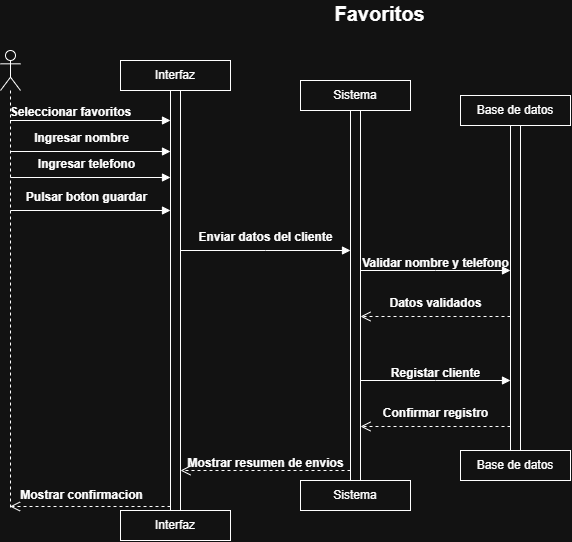

The diagram above was exported from draw.io. Its source (the exported page's mxGraphModel, read from the mxfile embedded in the PNG):
<mxGraphModel dx="1051" dy="639" grid="1" gridSize="10" guides="1" tooltips="1" connect="1" arrows="1" fold="1" page="1" pageScale="1" pageWidth="827" pageHeight="1169" math="0" shadow="0">
  <root>
    <mxCell id="0" />
    <mxCell id="1" parent="0" />
    <mxCell id="P1ZA3G9m4fdUD1CYIx95-1" parent="1" style="shape=umlLifeline;perimeter=lifelinePerimeter;whiteSpace=wrap;html=1;container=1;dropTarget=0;collapsible=0;recursiveResize=0;outlineConnect=0;portConstraint=eastwest;newEdgeStyle={&quot;edgeStyle&quot;:&quot;sequenceEdgeStyle&quot;,&quot;libavoidRouting&quot;:0,&quot;curved&quot;:0,&quot;rounded&quot;:0};participant=umlActor;" value="" vertex="1">
      <mxGeometry height="460" width="20" x="73" y="300" as="geometry" />
    </mxCell>
    <mxCell id="P1ZA3G9m4fdUD1CYIx95-2" parent="1" style="html=1;points=[[0,0,0,0,5],[0,1,0,0,-5],[1,0,0,0,5],[1,1,0,0,-5]];perimeter=orthogonalPerimeter;outlineConnect=0;targetShapes=umlLifeline;portConstraint=eastwest;newEdgeStyle={&quot;edgeStyle&quot;:&quot;sequenceEdgeStyle&quot;,&quot;libavoidRouting&quot;:0,&quot;curved&quot;:0,&quot;rounded&quot;:0};" value="" vertex="1">
      <mxGeometry height="420" width="10" x="243" y="340" as="geometry" />
    </mxCell>
    <mxCell id="P1ZA3G9m4fdUD1CYIx95-3" edge="1" parent="1" source="P1ZA3G9m4fdUD1CYIx95-1" style="html=1;verticalAlign=bottom;endArrow=block;edgeStyle=sequenceEdgeStyle;libavoidRouting=0;curved=0;rounded=0;entryX=0;entryY=0;entryDx=0;entryDy=30;" target="P1ZA3G9m4fdUD1CYIx95-2" value="">
      <mxGeometry relative="1" x="0.6675" as="geometry">
        <Array as="points">
          <mxPoint x="162.74999999999955" y="370" />
        </Array>
        <mxPoint x="263" y="425" as="sourcePoint" />
      </mxGeometry>
    </mxCell>
    <mxCell id="P1ZA3G9m4fdUD1CYIx95-4" edge="1" parent="1" source="P1ZA3G9m4fdUD1CYIx95-2" style="html=1;verticalAlign=bottom;endArrow=open;dashed=1;endSize=8;edgeStyle=sequenceEdgeStyle;libavoidRouting=0;curved=0;rounded=0;" target="P1ZA3G9m4fdUD1CYIx95-1" value="">
      <mxGeometry relative="1" x="-0.6636" as="geometry">
        <Array as="points">
          <mxPoint x="153.25000000000023" y="756" />
        </Array>
        <mxPoint x="244.25" y="1046" as="targetPoint" />
      </mxGeometry>
    </mxCell>
    <mxCell id="P1ZA3G9m4fdUD1CYIx95-5" parent="1" style="html=1;points=[[0,0,0,0,5],[0,1,0,0,-5],[1,0,0,0,5],[1,1,0,0,-5]];perimeter=orthogonalPerimeter;outlineConnect=0;targetShapes=umlLifeline;portConstraint=eastwest;newEdgeStyle={&quot;edgeStyle&quot;:&quot;sequenceEdgeStyle&quot;,&quot;libavoidRouting&quot;:0,&quot;curved&quot;:0,&quot;rounded&quot;:0};" value="" vertex="1">
      <mxGeometry height="370" width="10" x="423" y="360" as="geometry" />
    </mxCell>
    <mxCell id="P1ZA3G9m4fdUD1CYIx95-6" edge="1" parent="1" source="P1ZA3G9m4fdUD1CYIx95-2" style="html=1;verticalAlign=bottom;endArrow=block;edgeStyle=sequenceEdgeStyle;libavoidRouting=0;curved=0;rounded=0;entryX=0;entryY=0;entryDx=0;entryDy=140.00000000000443;" target="P1ZA3G9m4fdUD1CYIx95-5" value="">
      <mxGeometry relative="1" x="0.3636" as="geometry">
        <Array as="points">
          <mxPoint x="338" y="500.00000000000114" />
        </Array>
        <mxPoint x="293" y="515" as="sourcePoint" />
      </mxGeometry>
    </mxCell>
    <mxCell id="P1ZA3G9m4fdUD1CYIx95-8" parent="1" style="html=1;points=[[0,0,0,0,5],[0,1,0,0,-5],[1,0,0,0,5],[1,1,0,0,-5]];perimeter=orthogonalPerimeter;outlineConnect=0;targetShapes=umlLifeline;portConstraint=eastwest;newEdgeStyle={&quot;edgeStyle&quot;:&quot;sequenceEdgeStyle&quot;,&quot;libavoidRouting&quot;:0,&quot;curved&quot;:0,&quot;rounded&quot;:0};" value="" vertex="1">
      <mxGeometry height="325" width="10" x="583" y="375" as="geometry" />
    </mxCell>
    <mxCell id="P1ZA3G9m4fdUD1CYIx95-9" edge="1" parent="1" source="P1ZA3G9m4fdUD1CYIx95-5" style="html=1;verticalAlign=bottom;endArrow=block;edgeStyle=sequenceEdgeStyle;libavoidRouting=0;curved=0;rounded=0;entryX=0;entryY=0;entryDx=0;entryDy=145.0000000000016;" target="P1ZA3G9m4fdUD1CYIx95-8" value="">
      <mxGeometry relative="1" x="0.5333" as="geometry">
        <Array as="points">
          <mxPoint x="508" y="520" />
        </Array>
        <mxPoint x="403" y="500" as="sourcePoint" />
      </mxGeometry>
    </mxCell>
    <mxCell id="P1ZA3G9m4fdUD1CYIx95-10" parent="1" style="html=1;whiteSpace=wrap;" value="Interfaz" vertex="1">
      <mxGeometry height="30" width="110" x="193" y="310" as="geometry" />
    </mxCell>
    <mxCell id="P1ZA3G9m4fdUD1CYIx95-11" parent="1" style="html=1;whiteSpace=wrap;" value="Sistema" vertex="1">
      <mxGeometry height="30" width="110" x="373" y="330" as="geometry" />
    </mxCell>
    <mxCell id="P1ZA3G9m4fdUD1CYIx95-12" parent="1" style="html=1;whiteSpace=wrap;" value="Base de datos" vertex="1">
      <mxGeometry height="30" width="110" x="533" y="345" as="geometry" />
    </mxCell>
    <mxCell id="P1ZA3G9m4fdUD1CYIx95-13" parent="1" style="html=1;whiteSpace=wrap;" value="Interfaz" vertex="1">
      <mxGeometry height="30" width="110" x="193" y="760" as="geometry" />
    </mxCell>
    <mxCell id="P1ZA3G9m4fdUD1CYIx95-14" parent="1" style="html=1;whiteSpace=wrap;" value="Sistema" vertex="1">
      <mxGeometry height="30" width="110" x="373" y="730" as="geometry" />
    </mxCell>
    <mxCell id="P1ZA3G9m4fdUD1CYIx95-15" parent="1" style="html=1;whiteSpace=wrap;" value="Base de datos" vertex="1">
      <mxGeometry height="30" width="110" x="533" y="700" as="geometry" />
    </mxCell>
    <mxCell id="P1ZA3G9m4fdUD1CYIx95-16" edge="1" parent="1" source="P1ZA3G9m4fdUD1CYIx95-1" style="html=1;verticalAlign=bottom;endArrow=block;edgeStyle=sequenceEdgeStyle;libavoidRouting=0;curved=0;rounded=0;" target="P1ZA3G9m4fdUD1CYIx95-2" value="">
      <mxGeometry relative="1" x="0.433" as="geometry">
        <Array as="points">
          <mxPoint x="162.75" y="401" />
        </Array>
        <mxPoint x="123" y="411" as="sourcePoint" />
        <mxPoint x="213" y="411" as="targetPoint" />
      </mxGeometry>
    </mxCell>
    <mxCell id="P1ZA3G9m4fdUD1CYIx95-17" parent="1" style="text;align=center;fontStyle=1;verticalAlign=middle;spacingLeft=3;spacingRight=3;strokeColor=none;rotatable=0;points=[[0,0.5],[1,0.5]];portConstraint=eastwest;html=1;" value="Seleccionar favoritos" vertex="1">
      <mxGeometry height="26" width="80" x="103" y="349" as="geometry" />
    </mxCell>
    <mxCell id="P1ZA3G9m4fdUD1CYIx95-18" parent="1" style="text;align=center;fontStyle=0;verticalAlign=middle;spacingLeft=3;spacingRight=3;strokeColor=none;rotatable=0;points=[[0,0.5],[1,0.5]];portConstraint=eastwest;html=1;" value="&lt;b&gt;Ingresar nombre&lt;/b&gt;" vertex="1">
      <mxGeometry height="26" width="80" x="114" y="375" as="geometry" />
    </mxCell>
    <mxCell id="P1ZA3G9m4fdUD1CYIx95-19" parent="1" style="text;align=center;fontStyle=1;verticalAlign=middle;spacingLeft=3;spacingRight=3;strokeColor=none;rotatable=0;points=[[0,0.5],[1,0.5]];portConstraint=eastwest;html=1;" value="Enviar datos del cliente" vertex="1">
      <mxGeometry height="26" width="80" x="298" y="474" as="geometry" />
    </mxCell>
    <mxCell id="P1ZA3G9m4fdUD1CYIx95-20" parent="1" style="text;align=center;fontStyle=1;verticalAlign=middle;spacingLeft=3;spacingRight=3;strokeColor=none;rotatable=0;points=[[0,0.5],[1,0.5]];portConstraint=eastwest;html=1;" value="Validar nombre y telefono" vertex="1">
      <mxGeometry height="26" width="80" x="468" y="500" as="geometry" />
    </mxCell>
    <mxCell id="P1ZA3G9m4fdUD1CYIx95-23" edge="1" parent="1" style="html=1;verticalAlign=bottom;endArrow=open;dashed=1;endSize=8;edgeStyle=sequenceEdgeStyle;libavoidRouting=0;curved=0;rounded=0;" value="">
      <mxGeometry relative="1" x="-0.2824" as="geometry">
        <Array as="points">
          <mxPoint x="338" y="720" />
        </Array>
        <mxPoint x="423" y="720" as="sourcePoint" />
        <mxPoint x="253" y="720" as="targetPoint" />
      </mxGeometry>
    </mxCell>
    <mxCell id="P1ZA3G9m4fdUD1CYIx95-24" parent="1" style="text;align=center;fontStyle=1;verticalAlign=middle;spacingLeft=3;spacingRight=3;strokeColor=none;rotatable=0;points=[[0,0.5],[1,0.5]];portConstraint=eastwest;html=1;" value="Mostrar resumen de envios" vertex="1">
      <mxGeometry height="26" width="80" x="298" y="700" as="geometry" />
    </mxCell>
    <mxCell id="P1ZA3G9m4fdUD1CYIx95-26" parent="1" style="text;align=center;fontStyle=1;verticalAlign=middle;spacingLeft=3;spacingRight=3;strokeColor=none;rotatable=0;points=[[0,0.5],[1,0.5]];portConstraint=eastwest;html=1;" value="Mostrar confirmacion" vertex="1">
      <mxGeometry height="26" width="80" x="114" y="732" as="geometry" />
    </mxCell>
    <mxCell id="P1ZA3G9m4fdUD1CYIx95-30" edge="1" parent="1" style="html=1;verticalAlign=bottom;endArrow=block;edgeStyle=sequenceEdgeStyle;libavoidRouting=0;curved=0;rounded=0;" value="">
      <mxGeometry relative="1" x="0.433" as="geometry">
        <Array as="points" />
        <mxPoint x="83" y="427" as="sourcePoint" />
        <mxPoint x="243" y="427" as="targetPoint" />
      </mxGeometry>
    </mxCell>
    <mxCell id="P1ZA3G9m4fdUD1CYIx95-31" parent="1" style="text;align=center;fontStyle=0;verticalAlign=middle;spacingLeft=3;spacingRight=3;strokeColor=none;rotatable=0;points=[[0,0.5],[1,0.5]];portConstraint=eastwest;html=1;" value="&lt;b&gt;Ingresar telefono&lt;/b&gt;" vertex="1">
      <mxGeometry height="26" width="80" x="118.5" y="401" as="geometry" />
    </mxCell>
    <mxCell id="P1ZA3G9m4fdUD1CYIx95-33" parent="1" style="text;align=center;fontStyle=0;verticalAlign=middle;spacingLeft=3;spacingRight=3;strokeColor=none;rotatable=0;points=[[0,0.5],[1,0.5]];portConstraint=eastwest;html=1;" value="&lt;b&gt;Pulsar boton guardar&lt;/b&gt;" vertex="1">
      <mxGeometry height="26" width="80" x="118.5" y="434" as="geometry" />
    </mxCell>
    <mxCell id="P1ZA3G9m4fdUD1CYIx95-46" parent="1" style="text;align=center;fontStyle=0;verticalAlign=middle;spacingLeft=3;spacingRight=3;strokeColor=none;rotatable=0;points=[[0,0.5],[1,0.5]];portConstraint=eastwest;html=1;" value="&lt;b&gt;Datos validados&lt;/b&gt;" vertex="1">
      <mxGeometry height="26" width="80" x="468" y="540" as="geometry" />
    </mxCell>
    <mxCell id="P1ZA3G9m4fdUD1CYIx95-47" edge="1" parent="1" source="P1ZA3G9m4fdUD1CYIx95-8" style="html=1;verticalAlign=bottom;endArrow=open;dashed=1;endSize=8;edgeStyle=sequenceEdgeStyle;libavoidRouting=0;curved=0;rounded=0;" value="">
      <mxGeometry relative="1" x="-0.3529" as="geometry">
        <Array as="points">
          <mxPoint x="508" y="566" />
        </Array>
        <mxPoint x="573" y="564" as="sourcePoint" />
        <mxPoint x="433" y="566" as="targetPoint" />
      </mxGeometry>
    </mxCell>
    <mxCell id="P1ZA3G9m4fdUD1CYIx95-52" parent="1" style="text;align=center;fontStyle=1;verticalAlign=middle;spacingLeft=3;spacingRight=3;strokeColor=none;rotatable=0;points=[[0,0.5],[1,0.5]];portConstraint=eastwest;html=1;" value="&lt;font style=&quot;font-size: 20px;&quot;&gt;Favoritos&lt;/font&gt;" vertex="1">
      <mxGeometry height="26" width="80" x="412" y="250" as="geometry" />
    </mxCell>
    <mxCell id="P1ZA3G9m4fdUD1CYIx95-54" edge="1" parent="1" style="html=1;verticalAlign=bottom;endArrow=block;edgeStyle=sequenceEdgeStyle;libavoidRouting=0;curved=0;rounded=0;" value="">
      <mxGeometry relative="1" x="0.433" as="geometry">
        <Array as="points" />
        <mxPoint x="83" y="460" as="sourcePoint" />
        <mxPoint x="243" y="460" as="targetPoint" />
      </mxGeometry>
    </mxCell>
    <mxCell id="P1ZA3G9m4fdUD1CYIx95-55" edge="1" parent="1" style="html=1;verticalAlign=bottom;endArrow=block;edgeStyle=sequenceEdgeStyle;libavoidRouting=0;curved=0;rounded=0;entryX=0;entryY=0;entryDx=0;entryDy=145.0000000000016;" value="">
      <mxGeometry relative="1" x="0.5333" as="geometry">
        <Array as="points">
          <mxPoint x="508" y="630" />
        </Array>
        <mxPoint x="433" y="630" as="sourcePoint" />
        <mxPoint x="583" y="630" as="targetPoint" />
      </mxGeometry>
    </mxCell>
    <mxCell id="P1ZA3G9m4fdUD1CYIx95-56" parent="1" style="text;align=center;fontStyle=1;verticalAlign=middle;spacingLeft=3;spacingRight=3;strokeColor=none;rotatable=0;points=[[0,0.5],[1,0.5]];portConstraint=eastwest;html=1;" value="Registar cliente" vertex="1">
      <mxGeometry height="26" width="80" x="468" y="610" as="geometry" />
    </mxCell>
    <mxCell id="P1ZA3G9m4fdUD1CYIx95-57" parent="1" style="text;align=center;fontStyle=0;verticalAlign=middle;spacingLeft=3;spacingRight=3;strokeColor=none;rotatable=0;points=[[0,0.5],[1,0.5]];portConstraint=eastwest;html=1;" value="&lt;b&gt;Confirmar registro&lt;/b&gt;" vertex="1">
      <mxGeometry height="26" width="80" x="468" y="650" as="geometry" />
    </mxCell>
    <mxCell id="P1ZA3G9m4fdUD1CYIx95-58" edge="1" parent="1" style="html=1;verticalAlign=bottom;endArrow=open;dashed=1;endSize=8;edgeStyle=sequenceEdgeStyle;libavoidRouting=0;curved=0;rounded=0;" value="">
      <mxGeometry relative="1" x="-0.3529" as="geometry">
        <Array as="points">
          <mxPoint x="508" y="676" />
        </Array>
        <mxPoint x="583" y="676" as="sourcePoint" />
        <mxPoint x="433" y="676" as="targetPoint" />
      </mxGeometry>
    </mxCell>
  </root>
</mxGraphModel>